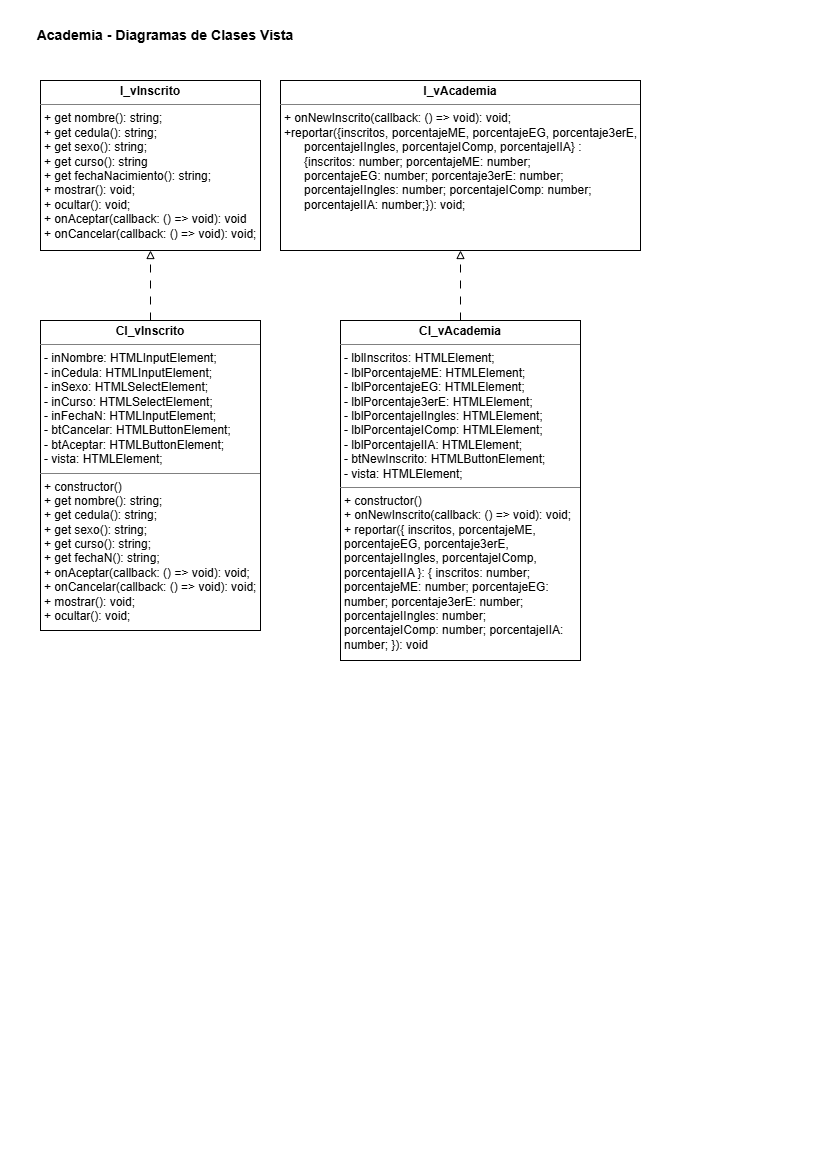

The diagram above was exported from draw.io. Its source (the exported page's mxGraphModel, read from the mxfile embedded in the PNG):
<mxGraphModel dx="1288" dy="659" grid="1" gridSize="10" guides="1" tooltips="1" connect="1" arrows="1" fold="1" page="1" pageScale="1" pageWidth="827" pageHeight="1169" math="0" shadow="0">
  <root>
    <mxCell id="0" />
    <mxCell id="1" parent="0" />
    <mxCell id="pWYKzNQS62Rtl85fBmmy-3" parent="1" style="text;html=1;whiteSpace=wrap;strokeColor=none;fillColor=none;align=center;verticalAlign=middle;rounded=0;" value="&lt;b&gt;&lt;font style=&quot;font-size: 14px;&quot;&gt;Academia - Diagramas de Clases Vista&lt;/font&gt;&lt;/b&gt;" vertex="1">
      <mxGeometry height="30" width="270" x="30" y="20" as="geometry" />
    </mxCell>
    <mxCell id="pWYKzNQS62Rtl85fBmmy-13" edge="1" parent="1" source="pWYKzNQS62Rtl85fBmmy-18" style="edgeStyle=orthogonalEdgeStyle;rounded=0;orthogonalLoop=1;jettySize=auto;html=1;exitX=0.5;exitY=0;exitDx=0;exitDy=0;entryX=0.5;entryY=1;entryDx=0;entryDy=0;endArrow=block;endFill=0;dashed=1;dashPattern=8 8;" target="pWYKzNQS62Rtl85fBmmy-14">
      <mxGeometry relative="1" as="geometry">
        <mxPoint x="130" y="210" as="sourcePoint" />
        <mxPoint x="130" y="140" as="targetPoint" />
      </mxGeometry>
    </mxCell>
    <mxCell id="pWYKzNQS62Rtl85fBmmy-12" edge="1" parent="1" source="pWYKzNQS62Rtl85fBmmy-19" style="edgeStyle=orthogonalEdgeStyle;rounded=0;orthogonalLoop=1;jettySize=auto;html=1;exitX=0.5;exitY=0;exitDx=0;exitDy=0;entryX=0.5;entryY=1;entryDx=0;entryDy=0;endArrow=block;endFill=0;dashed=1;dashPattern=8 8;" target="pWYKzNQS62Rtl85fBmmy-15">
      <mxGeometry relative="1" as="geometry">
        <mxPoint x="360" y="210" as="sourcePoint" />
        <mxPoint x="360" y="140" as="targetPoint" />
      </mxGeometry>
    </mxCell>
    <mxCell id="pWYKzNQS62Rtl85fBmmy-14" parent="1" style="verticalAlign=top;align=left;overflow=fill;html=1;whiteSpace=wrap;" value="&lt;p style=&quot;margin:0px;margin-top:4px;text-align:center;&quot;&gt;&lt;b&gt;I_vInscrito&lt;/b&gt;&lt;/p&gt;&lt;hr size=&quot;1&quot; style=&quot;border-style:solid;&quot;&gt;&lt;p style=&quot;margin:0px;margin-left:4px;&quot;&gt;+ get nombre(): string;&lt;/p&gt;&lt;p style=&quot;margin:0px;margin-left:4px;&quot;&gt;+ get cedula(): string;&lt;/p&gt;&lt;p style=&quot;margin:0px;margin-left:4px;&quot;&gt;+ get sexo(): string;&lt;/p&gt;&lt;p style=&quot;margin:0px;margin-left:4px;&quot;&gt;+ get curso(): string&lt;/p&gt;&lt;p style=&quot;margin:0px;margin-left:4px;&quot;&gt;+ get fechaNacimiento(): string;&lt;/p&gt;&lt;p style=&quot;margin:0px;margin-left:4px;&quot;&gt;+ mostrar(): void;&lt;/p&gt;&lt;p style=&quot;margin:0px;margin-left:4px;&quot;&gt;+ ocultar(): void;&lt;/p&gt;&lt;p style=&quot;margin:0px;margin-left:4px;&quot;&gt;+ onAceptar(callback: () =&amp;gt; void): void&lt;/p&gt;&lt;p style=&quot;margin:0px;margin-left:4px;&quot;&gt;+ onCancelar(callback: () =&amp;gt; void): void;&lt;/p&gt;&lt;p style=&quot;margin:0px;margin-left:4px;&quot;&gt;&lt;br&gt;&lt;/p&gt;" vertex="1">
      <mxGeometry height="170" width="220" x="40" y="80" as="geometry" />
    </mxCell>
    <mxCell id="pWYKzNQS62Rtl85fBmmy-15" parent="1" style="verticalAlign=top;align=left;overflow=fill;html=1;whiteSpace=wrap;" value="&lt;p style=&quot;margin:0px;margin-top:4px;text-align:center;&quot;&gt;&lt;b&gt;I_vAcademia&lt;/b&gt;&lt;/p&gt;&lt;hr size=&quot;1&quot; style=&quot;border-style:solid;&quot;&gt;&lt;p style=&quot;margin:0px;margin-left:4px;&quot;&gt;+ onNewInscrito(callback: () =&amp;gt; void): void;&lt;/p&gt;&lt;p style=&quot;margin:0px;margin-left:4px;&quot;&gt;+reportar&lt;font face=&quot;Helvetica&quot;&gt;(&lt;span style=&quot;white-space: pre;&quot;&gt;&lt;font style=&quot;font-size: 12px; color: light-dark(rgb(0, 0, 0), rgb(255, 255, 255));&quot;&gt;{inscritos, porcentajeME, porcentajeEG, porcentaje3erE, &lt;/font&gt;&lt;/span&gt;&lt;/font&gt;&lt;/p&gt;&lt;p style=&quot;margin:0px;margin-left:4px;&quot;&gt;&lt;font style=&quot;font-size: 12px; color: light-dark(rgb(0, 0, 0), rgb(255, 255, 255));&quot; face=&quot;Helvetica&quot;&gt;&lt;span style=&quot;white-space: pre;&quot;&gt;      porcentajeIIngles, porcentajeIComp, porcentajeIIA} : &lt;/span&gt;&lt;/font&gt;&lt;/p&gt;&lt;p style=&quot;margin:0px;margin-left:4px;&quot;&gt;&lt;font style=&quot;font-size: 12px; color: light-dark(rgb(0, 0, 0), rgb(255, 255, 255));&quot; face=&quot;Helvetica&quot;&gt;&lt;span style=&quot;white-space: pre;&quot;&gt;      {&lt;/span&gt;&lt;span style=&quot;white-space: pre;&quot;&gt;inscritos:&lt;/span&gt;&lt;span style=&quot;white-space: pre;&quot;&gt; number; porcentajeME: number; &lt;/span&gt;&lt;/font&gt;&lt;/p&gt;&lt;p style=&quot;margin:0px;margin-left:4px;&quot;&gt;&lt;font style=&quot;font-size: 12px; color: light-dark(rgb(0, 0, 0), rgb(255, 255, 255));&quot; face=&quot;Helvetica&quot;&gt;&lt;span style=&quot;white-space: pre;&quot;&gt;      porcentajeEG: number; porcentaje3erE: number; &lt;/span&gt;&lt;/font&gt;&lt;/p&gt;&lt;p style=&quot;margin:0px;margin-left:4px;&quot;&gt;&lt;font style=&quot;font-size: 12px; color: light-dark(rgb(0, 0, 0), rgb(255, 255, 255));&quot; face=&quot;Helvetica&quot;&gt;&lt;span style=&quot;white-space: pre;&quot;&gt;      porcentajeIIngles: number; porcentajeIComp: number; &lt;/span&gt;&lt;/font&gt;&lt;/p&gt;&lt;p style=&quot;margin:0px;margin-left:4px;&quot;&gt;&lt;font style=&quot;font-size: 12px; color: light-dark(rgb(0, 0, 0), rgb(255, 255, 255));&quot; face=&quot;Helvetica&quot;&gt;&lt;span style=&quot;white-space: pre;&quot;&gt;      porcentajeIIA: number;&lt;/span&gt;&lt;span style=&quot;white-space: pre;&quot;&gt;}): &lt;/span&gt;&lt;span style=&quot;white-space: pre;&quot;&gt;void&lt;/span&gt;&lt;span style=&quot;white-space: pre;&quot;&gt;;&lt;/span&gt;&lt;/font&gt;&lt;/p&gt;" vertex="1">
      <mxGeometry height="170" width="360" x="280" y="80" as="geometry" />
    </mxCell>
    <mxCell id="pWYKzNQS62Rtl85fBmmy-18" parent="1" style="verticalAlign=top;align=left;overflow=fill;html=1;whiteSpace=wrap;" value="&lt;p style=&quot;margin:0px;margin-top:4px;text-align:center;&quot;&gt;&lt;b&gt;Cl_vInscrito&lt;/b&gt;&lt;/p&gt;&lt;hr size=&quot;1&quot; style=&quot;border-style:solid;&quot;&gt;&lt;p style=&quot;margin:0px;margin-left:4px;&quot;&gt;- inNombre: HTMLInputElement;&lt;/p&gt;&lt;p style=&quot;margin:0px;margin-left:4px;&quot;&gt;- inCedula: HTMLInputElement;&lt;/p&gt;&lt;p style=&quot;margin:0px;margin-left:4px;&quot;&gt;- inSexo: HTMLSelectElement;&lt;/p&gt;&lt;p style=&quot;margin:0px;margin-left:4px;&quot;&gt;- inCurso: HTMLSelectElement;&lt;/p&gt;&lt;p style=&quot;margin:0px;margin-left:4px;&quot;&gt;- inFechaN: HTMLInputElement;&lt;/p&gt;&lt;p style=&quot;margin:0px;margin-left:4px;&quot;&gt;- btCancelar: HTMLButtonElement;&lt;/p&gt;&lt;p style=&quot;margin:0px;margin-left:4px;&quot;&gt;- btAceptar: HTMLButtonElement;&lt;/p&gt;&lt;p style=&quot;margin:0px;margin-left:4px;&quot;&gt;- vista: HTMLElement;&lt;/p&gt;&lt;hr size=&quot;1&quot; style=&quot;border-style:solid;&quot;&gt;&lt;p style=&quot;margin:0px;margin-left:4px;&quot;&gt;+ constructor()&lt;/p&gt;&lt;p style=&quot;margin:0px;margin-left:4px;&quot;&gt;+ get nombre(): string;&lt;/p&gt;&lt;p style=&quot;margin:0px;margin-left:4px;&quot;&gt;+ get cedula(): string;&lt;/p&gt;&lt;p style=&quot;margin:0px;margin-left:4px;&quot;&gt;+ get sexo(): string;&lt;/p&gt;&lt;p style=&quot;margin:0px;margin-left:4px;&quot;&gt;+ get curso(): string;&lt;/p&gt;&lt;p style=&quot;margin:0px;margin-left:4px;&quot;&gt;+ get fechaN(): string;&lt;/p&gt;&lt;p style=&quot;margin:0px;margin-left:4px;&quot;&gt;+ onAceptar(callback: () =&amp;gt; void): void;&lt;/p&gt;&lt;p style=&quot;margin:0px;margin-left:4px;&quot;&gt;+ onCancelar(callback: () =&amp;gt; void): void;&lt;/p&gt;&lt;p style=&quot;margin:0px;margin-left:4px;&quot;&gt;+ mostrar(): void;&lt;/p&gt;&lt;p style=&quot;margin:0px;margin-left:4px;&quot;&gt;+ ocultar(): void;&lt;/p&gt;" vertex="1">
      <mxGeometry height="310" width="220" x="40" y="320" as="geometry" />
    </mxCell>
    <mxCell id="pWYKzNQS62Rtl85fBmmy-19" parent="1" style="verticalAlign=top;align=left;overflow=fill;html=1;whiteSpace=wrap;" value="&lt;p style=&quot;margin:0px;margin-top:4px;text-align:center;&quot;&gt;&lt;b&gt;Cl_vAcademia&lt;/b&gt;&lt;/p&gt;&lt;hr size=&quot;1&quot; style=&quot;border-style:solid;&quot;&gt;&lt;p style=&quot;margin:0px;margin-left:4px;&quot;&gt;- lblInscritos: HTMLElement;&lt;/p&gt;&lt;p style=&quot;margin:0px;margin-left:4px;&quot;&gt;- lblPorcentajeME: HTMLElement;&lt;/p&gt;&lt;p style=&quot;margin:0px;margin-left:4px;&quot;&gt;- lblPorcentajeEG: HTMLElement;&lt;/p&gt;&lt;p style=&quot;margin:0px;margin-left:4px;&quot;&gt;- lblPorcentaje3erE: HTMLElement;&lt;/p&gt;&lt;p style=&quot;margin:0px;margin-left:4px;&quot;&gt;- lblPorcentajeIIngles: HTMLElement;&lt;/p&gt;&lt;p style=&quot;margin:0px;margin-left:4px;&quot;&gt;- lblPorcentajeIComp: HTMLElement;&lt;/p&gt;&lt;p style=&quot;margin:0px;margin-left:4px;&quot;&gt;- lblPorcentajeIIA: HTMLElement;&lt;/p&gt;&lt;p style=&quot;margin:0px;margin-left:4px;&quot;&gt;- btNewInscrito: HTMLButtonElement;&lt;/p&gt;&lt;p style=&quot;margin:0px;margin-left:4px;&quot;&gt;- vista: HTMLElement;&lt;/p&gt;&lt;hr size=&quot;1&quot; style=&quot;border-style:solid;&quot;&gt;&lt;p style=&quot;margin:0px;margin-left:4px;&quot;&gt;+ constructor()&lt;/p&gt;&lt;p style=&quot;margin:0px;margin-left:4px;&quot;&gt;+ onNewInscrito(callback: () =&amp;gt; void): void;&lt;/p&gt;&lt;p style=&quot;margin:0px;margin-left:4px;&quot;&gt;+ reportar(&lt;span style=&quot;background-color: transparent;&quot;&gt;{ inscritos, porcentajeME,&amp;nbsp; &amp;nbsp; &amp;nbsp; porcentajeEG, porcentaje3erE, porcentajeIIngles, porcentajeIComp, porcentajeIIA }: { inscritos: number; porcentajeME: number; porcentajeEG: number; porcentaje3erE: number; porcentajeIIngles: number; porcentajeIComp: number; porcentajeIIA: number; }): void&lt;/span&gt;&lt;/p&gt;" vertex="1">
      <mxGeometry height="340" width="240" x="340" y="320" as="geometry" />
    </mxCell>
  </root>
</mxGraphModel>